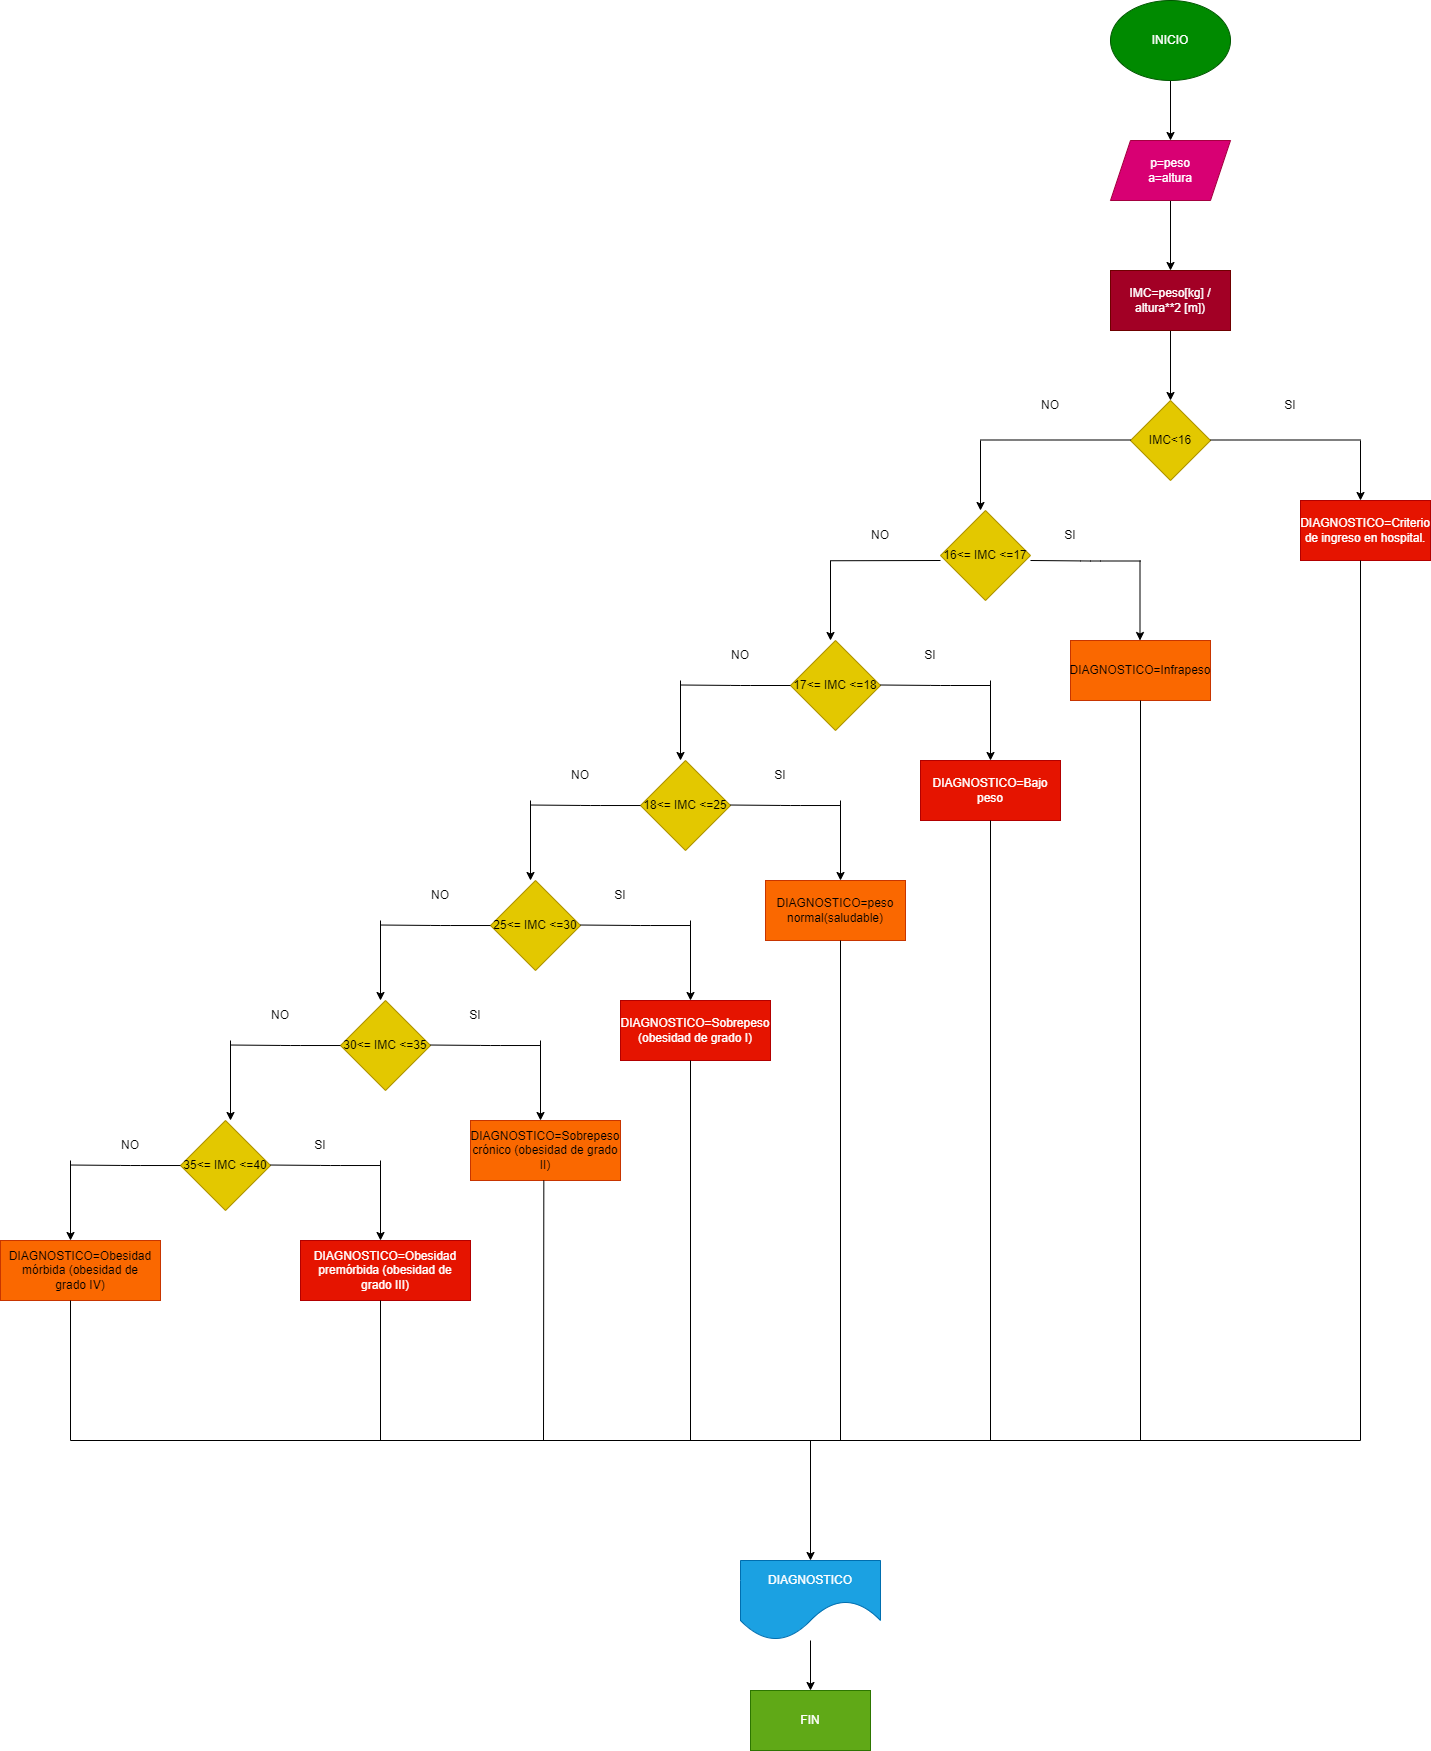

The diagram above was exported from draw.io. Its source (the exported page's mxGraphModel, read from the mxfile embedded in the PNG):
<mxGraphModel dx="2276" dy="1580" grid="1" gridSize="10" guides="1" tooltips="1" connect="1" arrows="1" fold="1" page="1" pageScale="1" pageWidth="850" pageHeight="1100" math="0" shadow="0">
  <root>
    <mxCell id="0" />
    <mxCell id="1" parent="0" />
    <mxCell id="106" value="" style="edgeStyle=none;html=1;" parent="1" source="2" target="104" edge="1">
      <mxGeometry relative="1" as="geometry" />
    </mxCell>
    <mxCell id="2" value="INICIO" style="ellipse;whiteSpace=wrap;html=1;fillColor=#008a00;fontColor=#ffffff;strokeColor=#005700;" parent="1" vertex="1">
      <mxGeometry x="240" y="-80" width="120" height="80" as="geometry" />
    </mxCell>
    <mxCell id="6" value="" style="edgeStyle=none;html=1;exitX=0.5;exitY=1;exitDx=0;exitDy=0;" parent="1" source="107" edge="1">
      <mxGeometry relative="1" as="geometry">
        <mxPoint x="300" y="320" as="targetPoint" />
        <mxPoint x="300" y="260" as="sourcePoint" />
      </mxGeometry>
    </mxCell>
    <mxCell id="14" value="IMC&amp;lt;16" style="rhombus;whiteSpace=wrap;html=1;fillColor=#e3c800;fontColor=#000000;strokeColor=#B09500;" parent="1" vertex="1">
      <mxGeometry x="260" y="320" width="80" height="80" as="geometry" />
    </mxCell>
    <mxCell id="15" value="" style="endArrow=none;html=1;" parent="1" edge="1">
      <mxGeometry width="50" height="50" relative="1" as="geometry">
        <mxPoint x="340" y="359.5" as="sourcePoint" />
        <mxPoint x="490" y="359.5" as="targetPoint" />
      </mxGeometry>
    </mxCell>
    <mxCell id="16" value="" style="edgeStyle=none;html=1;" parent="1" edge="1">
      <mxGeometry relative="1" as="geometry">
        <mxPoint x="490" y="360" as="sourcePoint" />
        <mxPoint x="490" y="420" as="targetPoint" />
      </mxGeometry>
    </mxCell>
    <mxCell id="17" value="DIAGNOSTICO=Criterio de ingreso en hospital." style="rounded=0;whiteSpace=wrap;html=1;fillColor=#e51400;fontColor=#ffffff;strokeColor=#B20000;" parent="1" vertex="1">
      <mxGeometry x="430" y="420" width="130" height="60" as="geometry" />
    </mxCell>
    <mxCell id="18" value="" style="endArrow=none;html=1;" parent="1" edge="1">
      <mxGeometry width="50" height="50" relative="1" as="geometry">
        <mxPoint x="110" y="359.5" as="sourcePoint" />
        <mxPoint x="260" y="359.5" as="targetPoint" />
      </mxGeometry>
    </mxCell>
    <mxCell id="19" value="" style="edgeStyle=none;html=1;" parent="1" edge="1">
      <mxGeometry relative="1" as="geometry">
        <mxPoint x="110" y="360" as="sourcePoint" />
        <mxPoint x="110" y="430" as="targetPoint" />
      </mxGeometry>
    </mxCell>
    <mxCell id="20" value="16&amp;lt;= IMC &amp;lt;=17" style="rhombus;whiteSpace=wrap;html=1;fillColor=#e3c800;fontColor=#000000;strokeColor=#B09500;" parent="1" vertex="1">
      <mxGeometry x="70" y="430" width="90" height="90" as="geometry" />
    </mxCell>
    <mxCell id="21" value="DIAGNOSTICO=Infrapeso" style="rounded=0;whiteSpace=wrap;html=1;fillColor=#fa6800;fontColor=#000000;strokeColor=#C73500;" parent="1" vertex="1">
      <mxGeometry x="200" y="560" width="140" height="60" as="geometry" />
    </mxCell>
    <mxCell id="22" value="" style="endArrow=none;html=1;" parent="1" edge="1">
      <mxGeometry width="50" height="50" relative="1" as="geometry">
        <mxPoint x="160" y="480" as="sourcePoint" />
        <mxPoint x="270" y="480.5" as="targetPoint" />
        <Array as="points">
          <mxPoint x="220" y="480.5" />
        </Array>
      </mxGeometry>
    </mxCell>
    <mxCell id="24" value="" style="endArrow=none;html=1;" parent="1" edge="1">
      <mxGeometry width="50" height="50" relative="1" as="geometry">
        <mxPoint x="-40" y="480.25" as="sourcePoint" />
        <mxPoint x="70" y="480" as="targetPoint" />
      </mxGeometry>
    </mxCell>
    <mxCell id="26" value="" style="edgeStyle=none;html=1;" parent="1" edge="1">
      <mxGeometry relative="1" as="geometry">
        <mxPoint x="269.5" y="480" as="sourcePoint" />
        <mxPoint x="269.5" y="560" as="targetPoint" />
      </mxGeometry>
    </mxCell>
    <mxCell id="28" value="" style="edgeStyle=none;html=1;" parent="1" edge="1">
      <mxGeometry relative="1" as="geometry">
        <mxPoint x="-40" y="480" as="sourcePoint" />
        <mxPoint x="-40" y="560" as="targetPoint" />
      </mxGeometry>
    </mxCell>
    <mxCell id="29" value="17&amp;lt;= IMC &amp;lt;=18" style="rhombus;whiteSpace=wrap;html=1;fillColor=#e3c800;fontColor=#000000;strokeColor=#B09500;" parent="1" vertex="1">
      <mxGeometry x="-80" y="560" width="90" height="90" as="geometry" />
    </mxCell>
    <mxCell id="30" value="" style="endArrow=none;html=1;" parent="1" edge="1">
      <mxGeometry width="50" height="50" relative="1" as="geometry">
        <mxPoint x="10" y="604.5" as="sourcePoint" />
        <mxPoint x="120" y="605" as="targetPoint" />
        <Array as="points">
          <mxPoint x="70" y="605" />
        </Array>
      </mxGeometry>
    </mxCell>
    <mxCell id="31" value="" style="edgeStyle=none;html=1;" parent="1" edge="1">
      <mxGeometry relative="1" as="geometry">
        <mxPoint x="120" y="600" as="sourcePoint" />
        <mxPoint x="120" y="680" as="targetPoint" />
      </mxGeometry>
    </mxCell>
    <mxCell id="32" value="DIAGNOSTICO=Bajo peso" style="rounded=0;whiteSpace=wrap;html=1;fillColor=#e51400;fontColor=#ffffff;strokeColor=#B20000;" parent="1" vertex="1">
      <mxGeometry x="50" y="680" width="140" height="60" as="geometry" />
    </mxCell>
    <mxCell id="33" value="" style="endArrow=none;html=1;" parent="1" edge="1">
      <mxGeometry width="50" height="50" relative="1" as="geometry">
        <mxPoint x="-190" y="604.5" as="sourcePoint" />
        <mxPoint x="-80" y="605" as="targetPoint" />
        <Array as="points">
          <mxPoint x="-130" y="605" />
        </Array>
      </mxGeometry>
    </mxCell>
    <mxCell id="34" value="" style="edgeStyle=none;html=1;" parent="1" edge="1">
      <mxGeometry relative="1" as="geometry">
        <mxPoint x="-190" y="600" as="sourcePoint" />
        <mxPoint x="-190" y="680" as="targetPoint" />
      </mxGeometry>
    </mxCell>
    <mxCell id="36" value="18&amp;lt;= IMC &amp;lt;=25" style="rhombus;whiteSpace=wrap;html=1;fillColor=#e3c800;fontColor=#000000;strokeColor=#B09500;" parent="1" vertex="1">
      <mxGeometry x="-230" y="680" width="90" height="90" as="geometry" />
    </mxCell>
    <mxCell id="37" value="" style="endArrow=none;html=1;" parent="1" edge="1">
      <mxGeometry width="50" height="50" relative="1" as="geometry">
        <mxPoint x="-140" y="724.52" as="sourcePoint" />
        <mxPoint x="-30" y="725.02" as="targetPoint" />
        <Array as="points">
          <mxPoint x="-80" y="725.02" />
        </Array>
      </mxGeometry>
    </mxCell>
    <mxCell id="38" value="" style="edgeStyle=none;html=1;" parent="1" edge="1">
      <mxGeometry relative="1" as="geometry">
        <mxPoint x="-30" y="720" as="sourcePoint" />
        <mxPoint x="-30" y="800" as="targetPoint" />
      </mxGeometry>
    </mxCell>
    <mxCell id="39" value="" style="endArrow=none;html=1;" parent="1" edge="1">
      <mxGeometry width="50" height="50" relative="1" as="geometry">
        <mxPoint x="-340" y="724.52" as="sourcePoint" />
        <mxPoint x="-230" y="725.02" as="targetPoint" />
        <Array as="points">
          <mxPoint x="-280" y="725.02" />
        </Array>
      </mxGeometry>
    </mxCell>
    <mxCell id="40" value="" style="edgeStyle=none;html=1;" parent="1" edge="1">
      <mxGeometry relative="1" as="geometry">
        <mxPoint x="-340" y="720" as="sourcePoint" />
        <mxPoint x="-340" y="800" as="targetPoint" />
      </mxGeometry>
    </mxCell>
    <mxCell id="41" value="DIAGNOSTICO=peso normal(saludable)" style="rounded=0;whiteSpace=wrap;html=1;fillColor=#fa6800;fontColor=#000000;strokeColor=#C73500;" parent="1" vertex="1">
      <mxGeometry x="-105" y="800" width="140" height="60" as="geometry" />
    </mxCell>
    <mxCell id="42" value="25&amp;lt;= IMC &amp;lt;=30" style="rhombus;whiteSpace=wrap;html=1;fillColor=#e3c800;fontColor=#000000;strokeColor=#B09500;" parent="1" vertex="1">
      <mxGeometry x="-380" y="800" width="90" height="90" as="geometry" />
    </mxCell>
    <mxCell id="51" value="" style="endArrow=none;html=1;" parent="1" edge="1">
      <mxGeometry width="50" height="50" relative="1" as="geometry">
        <mxPoint x="-290" y="844.52" as="sourcePoint" />
        <mxPoint x="-180" y="845.02" as="targetPoint" />
        <Array as="points">
          <mxPoint x="-230" y="845.02" />
        </Array>
      </mxGeometry>
    </mxCell>
    <mxCell id="52" value="" style="edgeStyle=none;html=1;" parent="1" edge="1">
      <mxGeometry relative="1" as="geometry">
        <mxPoint x="-180" y="840" as="sourcePoint" />
        <mxPoint x="-180" y="920" as="targetPoint" />
      </mxGeometry>
    </mxCell>
    <mxCell id="53" value="" style="endArrow=none;html=1;" parent="1" edge="1">
      <mxGeometry width="50" height="50" relative="1" as="geometry">
        <mxPoint x="-490" y="844.52" as="sourcePoint" />
        <mxPoint x="-380" y="845.02" as="targetPoint" />
        <Array as="points">
          <mxPoint x="-430" y="845.02" />
        </Array>
      </mxGeometry>
    </mxCell>
    <mxCell id="54" value="" style="edgeStyle=none;html=1;" parent="1" edge="1">
      <mxGeometry relative="1" as="geometry">
        <mxPoint x="-490" y="840" as="sourcePoint" />
        <mxPoint x="-490" y="920" as="targetPoint" />
      </mxGeometry>
    </mxCell>
    <mxCell id="55" value="DIAGNOSTICO=Sobrepeso (obesidad de grado I)" style="rounded=0;whiteSpace=wrap;html=1;fillColor=#e51400;fontColor=#ffffff;strokeColor=#B20000;" parent="1" vertex="1">
      <mxGeometry x="-250" y="920" width="150" height="60" as="geometry" />
    </mxCell>
    <mxCell id="56" value="30&amp;lt;= IMC &amp;lt;=35" style="rhombus;whiteSpace=wrap;html=1;fillColor=#e3c800;fontColor=#000000;strokeColor=#B09500;" parent="1" vertex="1">
      <mxGeometry x="-530" y="920" width="90" height="90" as="geometry" />
    </mxCell>
    <mxCell id="57" value="" style="endArrow=none;html=1;" parent="1" edge="1">
      <mxGeometry width="50" height="50" relative="1" as="geometry">
        <mxPoint x="-440" y="964.52" as="sourcePoint" />
        <mxPoint x="-330" y="965.02" as="targetPoint" />
        <Array as="points">
          <mxPoint x="-380" y="965.02" />
        </Array>
      </mxGeometry>
    </mxCell>
    <mxCell id="58" value="" style="edgeStyle=none;html=1;" parent="1" edge="1">
      <mxGeometry relative="1" as="geometry">
        <mxPoint x="-330" y="960" as="sourcePoint" />
        <mxPoint x="-330" y="1040" as="targetPoint" />
      </mxGeometry>
    </mxCell>
    <mxCell id="59" value="" style="endArrow=none;html=1;" parent="1" edge="1">
      <mxGeometry width="50" height="50" relative="1" as="geometry">
        <mxPoint x="-640" y="964.52" as="sourcePoint" />
        <mxPoint x="-530" y="965.02" as="targetPoint" />
        <Array as="points">
          <mxPoint x="-580" y="965.02" />
        </Array>
      </mxGeometry>
    </mxCell>
    <mxCell id="60" value="" style="edgeStyle=none;html=1;" parent="1" edge="1">
      <mxGeometry relative="1" as="geometry">
        <mxPoint x="-640" y="960" as="sourcePoint" />
        <mxPoint x="-640" y="1040" as="targetPoint" />
      </mxGeometry>
    </mxCell>
    <mxCell id="61" value="DIAGNOSTICO=Sobrepeso crónico (obesidad de grado II)" style="rounded=0;whiteSpace=wrap;html=1;fillColor=#fa6800;fontColor=#000000;strokeColor=#C73500;" parent="1" vertex="1">
      <mxGeometry x="-400" y="1040" width="150" height="60" as="geometry" />
    </mxCell>
    <mxCell id="62" value="35&amp;lt;= IMC &amp;lt;=40" style="rhombus;whiteSpace=wrap;html=1;fillColor=#e3c800;fontColor=#000000;strokeColor=#B09500;" parent="1" vertex="1">
      <mxGeometry x="-690" y="1040" width="90" height="90" as="geometry" />
    </mxCell>
    <mxCell id="63" value="" style="endArrow=none;html=1;" parent="1" edge="1">
      <mxGeometry width="50" height="50" relative="1" as="geometry">
        <mxPoint x="-600" y="1084.52" as="sourcePoint" />
        <mxPoint x="-490" y="1085.02" as="targetPoint" />
        <Array as="points">
          <mxPoint x="-540" y="1085.02" />
        </Array>
      </mxGeometry>
    </mxCell>
    <mxCell id="64" value="" style="edgeStyle=none;html=1;" parent="1" edge="1">
      <mxGeometry relative="1" as="geometry">
        <mxPoint x="-490" y="1080" as="sourcePoint" />
        <mxPoint x="-490" y="1160" as="targetPoint" />
      </mxGeometry>
    </mxCell>
    <mxCell id="65" value="" style="endArrow=none;html=1;" parent="1" edge="1">
      <mxGeometry width="50" height="50" relative="1" as="geometry">
        <mxPoint x="-800" y="1084.52" as="sourcePoint" />
        <mxPoint x="-690" y="1085.02" as="targetPoint" />
        <Array as="points">
          <mxPoint x="-740" y="1085.02" />
        </Array>
      </mxGeometry>
    </mxCell>
    <mxCell id="66" value="" style="edgeStyle=none;html=1;" parent="1" edge="1">
      <mxGeometry relative="1" as="geometry">
        <mxPoint x="-800" y="1080" as="sourcePoint" />
        <mxPoint x="-800" y="1160" as="targetPoint" />
      </mxGeometry>
    </mxCell>
    <mxCell id="67" value="DIAGNOSTICO=&lt;span style=&quot;background-color: initial;&quot;&gt;Obesidad premórbida (obesidad de grado&amp;nbsp;&lt;/span&gt;&lt;span style=&quot;background-color: initial;&quot;&gt;III)&lt;/span&gt;&lt;span style=&quot;background-color: initial;&quot;&gt;&lt;br&gt;&lt;/span&gt;" style="rounded=0;whiteSpace=wrap;html=1;fillColor=#e51400;fontColor=#ffffff;strokeColor=#B20000;" parent="1" vertex="1">
      <mxGeometry x="-570" y="1160" width="170" height="60" as="geometry" />
    </mxCell>
    <mxCell id="74" value="DIAGNOSTICO=&lt;span style=&quot;background-color: initial;&quot;&gt;Obesidad mórbida (obesidad de grado&amp;nbsp;&lt;/span&gt;&lt;span style=&quot;background-color: initial;&quot;&gt;IV)&lt;/span&gt;&lt;span style=&quot;background-color: initial;&quot;&gt;&lt;br&gt;&lt;/span&gt;" style="rounded=0;whiteSpace=wrap;html=1;fillColor=#fa6800;fontColor=#000000;strokeColor=#C73500;" parent="1" vertex="1">
      <mxGeometry x="-870" y="1160" width="160" height="60" as="geometry" />
    </mxCell>
    <mxCell id="75" value="" style="endArrow=none;html=1;" parent="1" edge="1">
      <mxGeometry width="50" height="50" relative="1" as="geometry">
        <mxPoint x="490" y="1360" as="sourcePoint" />
        <mxPoint x="490" y="480" as="targetPoint" />
      </mxGeometry>
    </mxCell>
    <mxCell id="76" value="" style="endArrow=none;html=1;" parent="1" edge="1">
      <mxGeometry width="50" height="50" relative="1" as="geometry">
        <mxPoint x="270" y="1360" as="sourcePoint" />
        <mxPoint x="270" y="620" as="targetPoint" />
      </mxGeometry>
    </mxCell>
    <mxCell id="77" value="" style="endArrow=none;html=1;" parent="1" edge="1">
      <mxGeometry width="50" height="50" relative="1" as="geometry">
        <mxPoint x="120" y="1360" as="sourcePoint" />
        <mxPoint x="119.99999999999955" y="740" as="targetPoint" />
      </mxGeometry>
    </mxCell>
    <mxCell id="78" value="" style="endArrow=none;html=1;" parent="1" edge="1">
      <mxGeometry width="50" height="50" relative="1" as="geometry">
        <mxPoint x="-180" y="1360" as="sourcePoint" />
        <mxPoint x="-180.00000000000045" y="980" as="targetPoint" />
      </mxGeometry>
    </mxCell>
    <mxCell id="79" value="" style="endArrow=none;html=1;" parent="1" edge="1">
      <mxGeometry width="50" height="50" relative="1" as="geometry">
        <mxPoint x="-30" y="1360" as="sourcePoint" />
        <mxPoint x="-30.000000000000455" y="860" as="targetPoint" />
      </mxGeometry>
    </mxCell>
    <mxCell id="80" value="" style="endArrow=none;html=1;" parent="1" edge="1">
      <mxGeometry width="50" height="50" relative="1" as="geometry">
        <mxPoint x="-490" y="1360" as="sourcePoint" />
        <mxPoint x="-490.00000000000045" y="1220" as="targetPoint" />
      </mxGeometry>
    </mxCell>
    <mxCell id="81" value="" style="endArrow=none;html=1;" parent="1" edge="1">
      <mxGeometry width="50" height="50" relative="1" as="geometry">
        <mxPoint x="-327" y="1360" as="sourcePoint" />
        <mxPoint x="-326.6700000000004" y="1100" as="targetPoint" />
      </mxGeometry>
    </mxCell>
    <mxCell id="82" value="" style="endArrow=none;html=1;" parent="1" edge="1">
      <mxGeometry width="50" height="50" relative="1" as="geometry">
        <mxPoint x="-800" y="1360" as="sourcePoint" />
        <mxPoint x="-800.0000000000005" y="1220" as="targetPoint" />
      </mxGeometry>
    </mxCell>
    <mxCell id="83" value="" style="endArrow=none;html=1;" parent="1" edge="1">
      <mxGeometry width="50" height="50" relative="1" as="geometry">
        <mxPoint x="-800" y="1360" as="sourcePoint" />
        <mxPoint x="490" y="1360" as="targetPoint" />
      </mxGeometry>
    </mxCell>
    <mxCell id="85" value="" style="endArrow=classic;html=1;" parent="1" edge="1">
      <mxGeometry width="50" height="50" relative="1" as="geometry">
        <mxPoint x="-60" y="1360" as="sourcePoint" />
        <mxPoint x="-60" y="1480" as="targetPoint" />
      </mxGeometry>
    </mxCell>
    <mxCell id="88" value="" style="edgeStyle=none;html=1;" parent="1" source="86" target="87" edge="1">
      <mxGeometry relative="1" as="geometry" />
    </mxCell>
    <mxCell id="86" value="DIAGNOSTICO" style="shape=document;whiteSpace=wrap;html=1;boundedLbl=1;size=0.5;fillColor=#1ba1e2;fontColor=#ffffff;strokeColor=#006EAF;" parent="1" vertex="1">
      <mxGeometry x="-130" y="1480" width="140" height="80" as="geometry" />
    </mxCell>
    <mxCell id="87" value="FIN" style="rounded=0;whiteSpace=wrap;html=1;fillColor=#60a917;fontColor=#ffffff;strokeColor=#2D7600;" parent="1" vertex="1">
      <mxGeometry x="-120" y="1610" width="120" height="60" as="geometry" />
    </mxCell>
    <mxCell id="89" value="SI" style="text;html=1;strokeColor=none;fillColor=none;align=center;verticalAlign=middle;whiteSpace=wrap;rounded=0;" parent="1" vertex="1">
      <mxGeometry x="390" y="310" width="60" height="30" as="geometry" />
    </mxCell>
    <mxCell id="90" value="NO" style="text;html=1;strokeColor=none;fillColor=none;align=center;verticalAlign=middle;whiteSpace=wrap;rounded=0;" parent="1" vertex="1">
      <mxGeometry x="150" y="310" width="60" height="30" as="geometry" />
    </mxCell>
    <mxCell id="91" value="SI" style="text;html=1;strokeColor=none;fillColor=none;align=center;verticalAlign=middle;whiteSpace=wrap;rounded=0;" parent="1" vertex="1">
      <mxGeometry x="170" y="440" width="60" height="30" as="geometry" />
    </mxCell>
    <mxCell id="92" value="SI" style="text;html=1;strokeColor=none;fillColor=none;align=center;verticalAlign=middle;whiteSpace=wrap;rounded=0;" parent="1" vertex="1">
      <mxGeometry x="30" y="560" width="60" height="30" as="geometry" />
    </mxCell>
    <mxCell id="93" value="SI" style="text;html=1;strokeColor=none;fillColor=none;align=center;verticalAlign=middle;whiteSpace=wrap;rounded=0;" parent="1" vertex="1">
      <mxGeometry x="-120" y="680" width="60" height="30" as="geometry" />
    </mxCell>
    <mxCell id="94" value="SI" style="text;html=1;strokeColor=none;fillColor=none;align=center;verticalAlign=middle;whiteSpace=wrap;rounded=0;" parent="1" vertex="1">
      <mxGeometry x="-280" y="800" width="60" height="30" as="geometry" />
    </mxCell>
    <mxCell id="95" value="SI" style="text;html=1;strokeColor=none;fillColor=none;align=center;verticalAlign=middle;whiteSpace=wrap;rounded=0;" parent="1" vertex="1">
      <mxGeometry x="-425" y="920" width="60" height="30" as="geometry" />
    </mxCell>
    <mxCell id="96" value="SI" style="text;html=1;strokeColor=none;fillColor=none;align=center;verticalAlign=middle;whiteSpace=wrap;rounded=0;" parent="1" vertex="1">
      <mxGeometry x="-580" y="1050" width="60" height="30" as="geometry" />
    </mxCell>
    <mxCell id="97" value="NO" style="text;html=1;strokeColor=none;fillColor=none;align=center;verticalAlign=middle;whiteSpace=wrap;rounded=0;" parent="1" vertex="1">
      <mxGeometry x="-20" y="440" width="60" height="30" as="geometry" />
    </mxCell>
    <mxCell id="98" value="NO" style="text;html=1;strokeColor=none;fillColor=none;align=center;verticalAlign=middle;whiteSpace=wrap;rounded=0;" parent="1" vertex="1">
      <mxGeometry x="-160" y="560" width="60" height="30" as="geometry" />
    </mxCell>
    <mxCell id="99" value="NO" style="text;html=1;strokeColor=none;fillColor=none;align=center;verticalAlign=middle;whiteSpace=wrap;rounded=0;" parent="1" vertex="1">
      <mxGeometry x="-320" y="680" width="60" height="30" as="geometry" />
    </mxCell>
    <mxCell id="100" value="NO" style="text;html=1;strokeColor=none;fillColor=none;align=center;verticalAlign=middle;whiteSpace=wrap;rounded=0;" parent="1" vertex="1">
      <mxGeometry x="-460" y="800" width="60" height="30" as="geometry" />
    </mxCell>
    <mxCell id="101" value="NO" style="text;html=1;strokeColor=none;fillColor=none;align=center;verticalAlign=middle;whiteSpace=wrap;rounded=0;" parent="1" vertex="1">
      <mxGeometry x="-620" y="920" width="60" height="30" as="geometry" />
    </mxCell>
    <mxCell id="102" value="NO" style="text;html=1;strokeColor=none;fillColor=none;align=center;verticalAlign=middle;whiteSpace=wrap;rounded=0;" parent="1" vertex="1">
      <mxGeometry x="-770" y="1050" width="60" height="30" as="geometry" />
    </mxCell>
    <mxCell id="108" value="" style="edgeStyle=none;html=1;" parent="1" source="104" target="107" edge="1">
      <mxGeometry relative="1" as="geometry" />
    </mxCell>
    <mxCell id="104" value="p=peso&lt;br&gt;a=altura" style="shape=parallelogram;perimeter=parallelogramPerimeter;whiteSpace=wrap;html=1;fixedSize=1;fillColor=#d80073;fontColor=#ffffff;strokeColor=#A50040;" parent="1" vertex="1">
      <mxGeometry x="240" y="60" width="120" height="60" as="geometry" />
    </mxCell>
    <mxCell id="107" value="&lt;span style=&quot;color: rgb(255, 255, 255);&quot;&gt;IMC=peso[kg] / altura**2 [m])&lt;/span&gt;" style="rounded=0;whiteSpace=wrap;html=1;fillColor=#a20025;fontColor=#ffffff;strokeColor=#6F0000;" parent="1" vertex="1">
      <mxGeometry x="240" y="190" width="120" height="60" as="geometry" />
    </mxCell>
  </root>
</mxGraphModel>